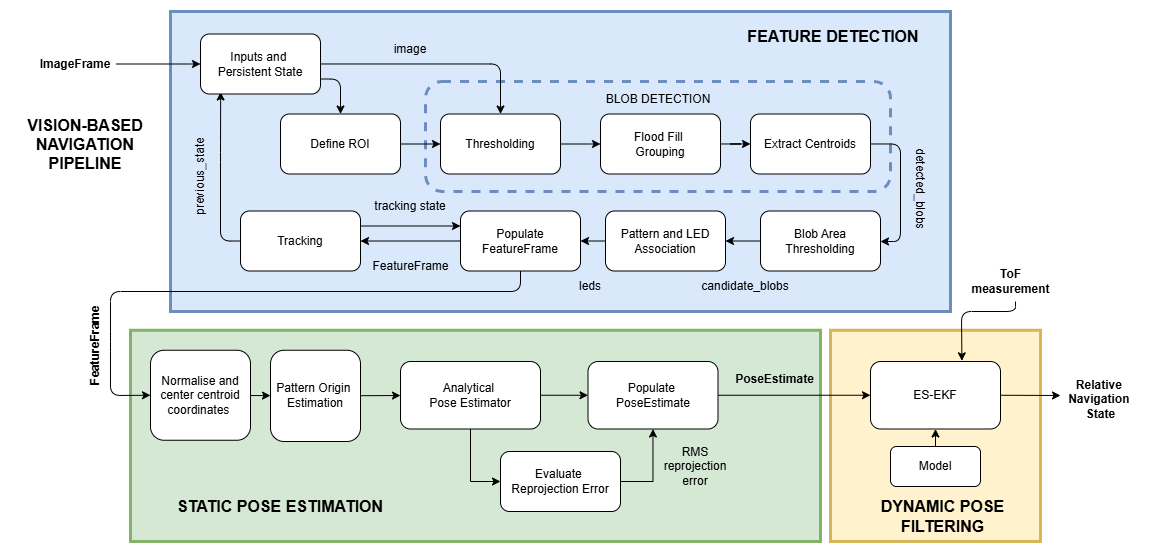

The diagram above was exported from draw.io. Its source (the exported page's mxGraphModel, read from the mxfile embedded in the PNG):
<mxGraphModel dx="2800" dy="708" grid="1" gridSize="10" guides="1" tooltips="1" connect="1" arrows="1" fold="1" page="1" pageScale="1" pageWidth="1169" pageHeight="1654" math="1" shadow="0">
  <root>
    <mxCell id="0" />
    <mxCell id="1" parent="0" />
    <mxCell id="22" value="" style="rounded=0;whiteSpace=wrap;html=1;movable=1;resizable=1;rotatable=1;deletable=1;editable=1;locked=0;connectable=1;fillColor=#fff2cc;strokeColor=#d6b656;strokeWidth=3;" vertex="1" parent="1">
      <mxGeometry x="640" y="408.75" width="210" height="211.25" as="geometry" />
    </mxCell>
    <mxCell id="EJSsyQ930u-mwmOyerHF-25" value="" style="rounded=0;whiteSpace=wrap;html=1;movable=1;resizable=1;rotatable=1;deletable=1;editable=1;locked=0;connectable=1;fillColor=#dae8fc;strokeColor=#6c8ebf;strokeWidth=3;" parent="1" vertex="1">
      <mxGeometry x="-20" y="90" width="780" height="300" as="geometry" />
    </mxCell>
    <mxCell id="EJSsyQ930u-mwmOyerHF-24" value="" style="rounded=0;whiteSpace=wrap;html=1;movable=1;resizable=1;rotatable=1;deletable=1;editable=1;locked=0;connectable=1;fillColor=#d5e8d4;strokeColor=#82b366;strokeWidth=3;" parent="1" vertex="1">
      <mxGeometry x="-60" y="408.75" width="690" height="211.25" as="geometry" />
    </mxCell>
    <mxCell id="re5Zh0GxqKLiEjOIPOEq-49" value="" style="rounded=1;whiteSpace=wrap;html=1;dashed=1;labelBackgroundColor=none;fillColor=#dae8fc;strokeColor=#6c8ebf;strokeWidth=3;perimeterSpacing=0;" parent="1" vertex="1">
      <mxGeometry x="235" y="160" width="465" height="110" as="geometry" />
    </mxCell>
    <mxCell id="re5Zh0GxqKLiEjOIPOEq-3" value="" style="edgeStyle=orthogonalEdgeStyle;rounded=0;orthogonalLoop=1;jettySize=auto;html=1;labelBackgroundColor=none;fontColor=default;" parent="1" source="re5Zh0GxqKLiEjOIPOEq-1" target="re5Zh0GxqKLiEjOIPOEq-2" edge="1">
      <mxGeometry relative="1" as="geometry" />
    </mxCell>
    <mxCell id="re5Zh0GxqKLiEjOIPOEq-1" value="Flood Fill&amp;nbsp;&lt;div&gt;Grouping&lt;/div&gt;" style="rounded=1;whiteSpace=wrap;html=1;labelBackgroundColor=none;" parent="1" vertex="1">
      <mxGeometry x="410" y="192.5" width="120" height="60" as="geometry" />
    </mxCell>
    <mxCell id="re5Zh0GxqKLiEjOIPOEq-5" value="" style="edgeStyle=orthogonalEdgeStyle;rounded=1;orthogonalLoop=1;jettySize=auto;html=1;labelBackgroundColor=none;fontColor=default;curved=0;entryX=1;entryY=0.5;entryDx=0;entryDy=0;" parent="1" source="re5Zh0GxqKLiEjOIPOEq-2" target="re5Zh0GxqKLiEjOIPOEq-4" edge="1">
      <mxGeometry relative="1" as="geometry">
        <Array as="points">
          <mxPoint x="710" y="223" />
          <mxPoint x="710" y="320" />
          <mxPoint x="690" y="320" />
        </Array>
      </mxGeometry>
    </mxCell>
    <mxCell id="re5Zh0GxqKLiEjOIPOEq-2" value="Extract Centroids" style="rounded=1;whiteSpace=wrap;html=1;labelBackgroundColor=none;" parent="1" vertex="1">
      <mxGeometry x="560" y="192.5" width="120" height="60" as="geometry" />
    </mxCell>
    <mxCell id="7" style="edgeStyle=none;html=1;exitX=0;exitY=0.5;exitDx=0;exitDy=0;" edge="1" parent="1" source="re5Zh0GxqKLiEjOIPOEq-4" target="re5Zh0GxqKLiEjOIPOEq-6">
      <mxGeometry relative="1" as="geometry" />
    </mxCell>
    <mxCell id="re5Zh0GxqKLiEjOIPOEq-4" value="Blob Area Thresholding" style="rounded=1;whiteSpace=wrap;html=1;labelBackgroundColor=none;" parent="1" vertex="1">
      <mxGeometry x="570" y="289.5" width="120" height="60" as="geometry" />
    </mxCell>
    <mxCell id="8" style="edgeStyle=none;html=1;exitX=0;exitY=0.5;exitDx=0;exitDy=0;" edge="1" parent="1" source="re5Zh0GxqKLiEjOIPOEq-6" target="re5Zh0GxqKLiEjOIPOEq-10">
      <mxGeometry relative="1" as="geometry" />
    </mxCell>
    <mxCell id="re5Zh0GxqKLiEjOIPOEq-6" value="Pattern and LED Association" style="rounded=1;whiteSpace=wrap;html=1;labelBackgroundColor=none;" parent="1" vertex="1">
      <mxGeometry x="415" y="289.5" width="120" height="60" as="geometry" />
    </mxCell>
    <mxCell id="re5Zh0GxqKLiEjOIPOEq-11" value="" style="edgeStyle=orthogonalEdgeStyle;rounded=1;orthogonalLoop=1;jettySize=auto;html=1;startArrow=classic;startFill=1;endArrow=none;endFill=0;labelBackgroundColor=none;fontColor=default;curved=0;entryX=0;entryY=0.5;entryDx=0;entryDy=0;" parent="1" source="re5Zh0GxqKLiEjOIPOEq-8" target="re5Zh0GxqKLiEjOIPOEq-10" edge="1">
      <mxGeometry relative="1" as="geometry" />
    </mxCell>
    <mxCell id="re5Zh0GxqKLiEjOIPOEq-40" style="edgeStyle=orthogonalEdgeStyle;rounded=1;orthogonalLoop=1;jettySize=auto;html=1;exitX=0;exitY=0.5;exitDx=0;exitDy=0;entryX=0.168;entryY=0.967;entryDx=0;entryDy=0;labelBackgroundColor=none;fontColor=default;curved=0;entryPerimeter=0;" parent="1" source="re5Zh0GxqKLiEjOIPOEq-8" target="re5Zh0GxqKLiEjOIPOEq-12" edge="1">
      <mxGeometry relative="1" as="geometry" />
    </mxCell>
    <mxCell id="re5Zh0GxqKLiEjOIPOEq-55" style="edgeStyle=orthogonalEdgeStyle;rounded=1;orthogonalLoop=1;jettySize=auto;html=1;exitX=1;exitY=0.25;exitDx=0;exitDy=0;entryX=0;entryY=0.25;entryDx=0;entryDy=0;labelBackgroundColor=none;fontColor=default;curved=0;" parent="1" source="re5Zh0GxqKLiEjOIPOEq-8" target="re5Zh0GxqKLiEjOIPOEq-10" edge="1">
      <mxGeometry relative="1" as="geometry" />
    </mxCell>
    <mxCell id="re5Zh0GxqKLiEjOIPOEq-8" value="Tracking" style="rounded=1;whiteSpace=wrap;html=1;labelBackgroundColor=none;" parent="1" vertex="1">
      <mxGeometry x="50" y="289.5" width="120" height="60" as="geometry" />
    </mxCell>
    <mxCell id="re5Zh0GxqKLiEjOIPOEq-10" value="Populate FeatureFrame" style="rounded=1;whiteSpace=wrap;html=1;labelBackgroundColor=none;" parent="1" vertex="1">
      <mxGeometry x="270" y="289.5" width="120" height="60" as="geometry" />
    </mxCell>
    <mxCell id="re5Zh0GxqKLiEjOIPOEq-33" style="edgeStyle=orthogonalEdgeStyle;rounded=1;orthogonalLoop=1;jettySize=auto;html=1;entryX=0.5;entryY=0;entryDx=0;entryDy=0;labelBackgroundColor=none;fontColor=default;curved=0;" parent="1" source="re5Zh0GxqKLiEjOIPOEq-12" target="re5Zh0GxqKLiEjOIPOEq-20" edge="1">
      <mxGeometry relative="1" as="geometry" />
    </mxCell>
    <mxCell id="re5Zh0GxqKLiEjOIPOEq-48" style="edgeStyle=orthogonalEdgeStyle;rounded=1;orthogonalLoop=1;jettySize=auto;html=1;exitX=1;exitY=0.75;exitDx=0;exitDy=0;labelBackgroundColor=none;fontColor=default;curved=0;" parent="1" source="re5Zh0GxqKLiEjOIPOEq-12" target="re5Zh0GxqKLiEjOIPOEq-13" edge="1">
      <mxGeometry relative="1" as="geometry" />
    </mxCell>
    <mxCell id="re5Zh0GxqKLiEjOIPOEq-12" value="Inputs and&amp;nbsp;&lt;div&gt;Persistent State&lt;/div&gt;" style="rounded=1;whiteSpace=wrap;html=1;labelBackgroundColor=none;" parent="1" vertex="1">
      <mxGeometry x="10" y="112.5" width="120" height="60" as="geometry" />
    </mxCell>
    <mxCell id="3" style="edgeStyle=none;html=1;exitX=1;exitY=0.5;exitDx=0;exitDy=0;" edge="1" parent="1" source="re5Zh0GxqKLiEjOIPOEq-13" target="re5Zh0GxqKLiEjOIPOEq-20">
      <mxGeometry relative="1" as="geometry" />
    </mxCell>
    <mxCell id="re5Zh0GxqKLiEjOIPOEq-13" value="Define ROI" style="rounded=1;whiteSpace=wrap;html=1;labelBackgroundColor=none;" parent="1" vertex="1">
      <mxGeometry x="90" y="192.5" width="120" height="60" as="geometry" />
    </mxCell>
    <mxCell id="re5Zh0GxqKLiEjOIPOEq-21" value="" style="edgeStyle=orthogonalEdgeStyle;rounded=0;orthogonalLoop=1;jettySize=auto;html=1;labelBackgroundColor=none;fontColor=default;" parent="1" source="re5Zh0GxqKLiEjOIPOEq-20" target="re5Zh0GxqKLiEjOIPOEq-1" edge="1">
      <mxGeometry relative="1" as="geometry" />
    </mxCell>
    <mxCell id="re5Zh0GxqKLiEjOIPOEq-20" value="Thresholding" style="rounded=1;whiteSpace=wrap;html=1;labelBackgroundColor=none;" parent="1" vertex="1">
      <mxGeometry x="250" y="192.5" width="120" height="60" as="geometry" />
    </mxCell>
    <mxCell id="re5Zh0GxqKLiEjOIPOEq-27" style="edgeStyle=orthogonalEdgeStyle;rounded=0;orthogonalLoop=1;jettySize=auto;html=1;exitX=0.5;exitY=1;exitDx=0;exitDy=0;labelBackgroundColor=none;fontColor=default;" parent="1" edge="1">
      <mxGeometry relative="1" as="geometry">
        <mxPoint x="90" y="302.5" as="sourcePoint" />
        <mxPoint x="90" y="302.5" as="targetPoint" />
      </mxGeometry>
    </mxCell>
    <mxCell id="re5Zh0GxqKLiEjOIPOEq-34" value="image" style="text;html=1;whiteSpace=wrap;strokeColor=none;fillColor=none;align=center;verticalAlign=middle;rounded=0;labelBackgroundColor=none;" parent="1" vertex="1">
      <mxGeometry x="190" y="112.5" width="60" height="30" as="geometry" />
    </mxCell>
    <mxCell id="re5Zh0GxqKLiEjOIPOEq-35" value="detected_blobs" style="text;html=1;whiteSpace=wrap;strokeColor=none;fillColor=none;align=center;verticalAlign=middle;rounded=0;labelBackgroundColor=none;rotation=90;" parent="1" vertex="1">
      <mxGeometry x="700" y="252.5" width="60" height="30" as="geometry" />
    </mxCell>
    <mxCell id="re5Zh0GxqKLiEjOIPOEq-37" value="candidate_blobs" style="text;html=1;whiteSpace=wrap;strokeColor=none;fillColor=none;align=center;verticalAlign=middle;rounded=0;labelBackgroundColor=none;" parent="1" vertex="1">
      <mxGeometry x="525" y="349.5" width="60" height="30" as="geometry" />
    </mxCell>
    <mxCell id="re5Zh0GxqKLiEjOIPOEq-41" value="" style="endArrow=classic;html=1;rounded=0;entryX=0;entryY=0.5;entryDx=0;entryDy=0;labelBackgroundColor=none;fontColor=default;exitX=1;exitY=0.5;exitDx=0;exitDy=0;" parent="1" source="re5Zh0GxqKLiEjOIPOEq-43" target="re5Zh0GxqKLiEjOIPOEq-12" edge="1">
      <mxGeometry width="50" height="50" relative="1" as="geometry">
        <mxPoint x="-70" y="142.5" as="sourcePoint" />
        <mxPoint x="20" y="102.5" as="targetPoint" />
      </mxGeometry>
    </mxCell>
    <mxCell id="re5Zh0GxqKLiEjOIPOEq-43" value="ImageFrame" style="text;html=1;whiteSpace=wrap;strokeColor=none;fillColor=none;align=center;verticalAlign=middle;rounded=0;labelBackgroundColor=none;fontStyle=1" parent="1" vertex="1">
      <mxGeometry x="-154.5" y="127.5" width="80" height="30" as="geometry" />
    </mxCell>
    <mxCell id="re5Zh0GxqKLiEjOIPOEq-45" value="FeatureFrame" style="text;html=1;whiteSpace=wrap;strokeColor=none;fillColor=none;align=center;verticalAlign=middle;rounded=0;labelBackgroundColor=none;fontStyle=1;rotation=-90;" parent="1" vertex="1">
      <mxGeometry x="-140" y="408.75" width="90" height="30" as="geometry" />
    </mxCell>
    <mxCell id="re5Zh0GxqKLiEjOIPOEq-56" value="tracking state" style="text;html=1;whiteSpace=wrap;strokeColor=none;fillColor=none;align=center;verticalAlign=middle;rounded=0;labelBackgroundColor=none;" parent="1" vertex="1">
      <mxGeometry x="180" y="270" width="80" height="30" as="geometry" />
    </mxCell>
    <mxCell id="re5Zh0GxqKLiEjOIPOEq-57" value="leds" style="text;html=1;whiteSpace=wrap;strokeColor=none;fillColor=none;align=center;verticalAlign=middle;rounded=0;labelBackgroundColor=none;" parent="1" vertex="1">
      <mxGeometry x="370" y="349.5" width="60" height="30" as="geometry" />
    </mxCell>
    <mxCell id="re5Zh0GxqKLiEjOIPOEq-61" value="previous_state" style="text;html=1;whiteSpace=wrap;strokeColor=none;fillColor=none;align=center;verticalAlign=middle;rounded=0;rotation=-90;" parent="1" vertex="1">
      <mxGeometry x="-20" y="240" width="60" height="30" as="geometry" />
    </mxCell>
    <mxCell id="re5Zh0GxqKLiEjOIPOEq-67" value="&lt;font style=&quot;font-size: 16px;&quot;&gt;&lt;b&gt;FEATURE DETECTION&lt;/b&gt;&lt;/font&gt;" style="text;html=1;whiteSpace=wrap;strokeColor=none;fillColor=none;align=center;verticalAlign=middle;rounded=0;" parent="1" vertex="1">
      <mxGeometry x="527.5" y="100" width="230" height="30" as="geometry" />
    </mxCell>
    <mxCell id="EJSsyQ930u-mwmOyerHF-17" value="" style="edgeStyle=orthogonalEdgeStyle;rounded=0;orthogonalLoop=1;jettySize=auto;html=1;exitX=1;exitY=0.5;exitDx=0;exitDy=0;" parent="1" source="EJSsyQ930u-mwmOyerHF-6" target="EJSsyQ930u-mwmOyerHF-7" edge="1">
      <mxGeometry relative="1" as="geometry" />
    </mxCell>
    <mxCell id="EJSsyQ930u-mwmOyerHF-6" value="Evaluate&amp;nbsp;&lt;div&gt;Reprojection Error&lt;/div&gt;" style="rounded=1;whiteSpace=wrap;html=1;labelBackgroundColor=none;" parent="1" vertex="1">
      <mxGeometry x="310" y="530" width="120" height="60" as="geometry" />
    </mxCell>
    <mxCell id="25" value="" style="edgeStyle=none;html=1;" edge="1" parent="1" source="EJSsyQ930u-mwmOyerHF-7" target="24">
      <mxGeometry relative="1" as="geometry" />
    </mxCell>
    <mxCell id="EJSsyQ930u-mwmOyerHF-7" value="Populate&amp;nbsp;&lt;div&gt;PoseEstimate&lt;/div&gt;" style="rounded=1;whiteSpace=wrap;html=1;labelBackgroundColor=none;" parent="1" vertex="1">
      <mxGeometry x="397.5" y="440" width="130" height="67.5" as="geometry" />
    </mxCell>
    <mxCell id="14" value="" style="edgeStyle=none;html=1;" edge="1" parent="1" source="EJSsyQ930u-mwmOyerHF-8" target="11">
      <mxGeometry relative="1" as="geometry" />
    </mxCell>
    <mxCell id="EJSsyQ930u-mwmOyerHF-8" value="Normalise and center centroid coordinates&amp;nbsp;" style="rounded=1;whiteSpace=wrap;html=1;labelBackgroundColor=none;" parent="1" vertex="1">
      <mxGeometry x="-40" y="428.75" width="100" height="90" as="geometry" />
    </mxCell>
    <mxCell id="EJSsyQ930u-mwmOyerHF-16" value="" style="edgeStyle=orthogonalEdgeStyle;rounded=0;orthogonalLoop=1;jettySize=auto;html=1;exitX=0.5;exitY=1;exitDx=0;exitDy=0;entryX=0;entryY=0.5;entryDx=0;entryDy=0;" parent="1" source="12" target="EJSsyQ930u-mwmOyerHF-6" edge="1">
      <mxGeometry relative="1" as="geometry">
        <mxPoint x="599.5" y="480.04761904761904" as="sourcePoint" />
      </mxGeometry>
    </mxCell>
    <mxCell id="EJSsyQ930u-mwmOyerHF-20" value="PoseEstimate" style="text;html=1;whiteSpace=wrap;strokeColor=none;fillColor=none;align=center;verticalAlign=middle;rounded=0;labelBackgroundColor=none;fontStyle=1" parent="1" vertex="1">
      <mxGeometry x="530" y="442.5" width="109" height="30" as="geometry" />
    </mxCell>
    <mxCell id="EJSsyQ930u-mwmOyerHF-22" value="&lt;span style=&quot;font-size: 16px;&quot;&gt;&lt;b&gt;STATIC POSE ESTIMATION&lt;/b&gt;&lt;/span&gt;" style="text;html=1;whiteSpace=wrap;strokeColor=none;fillColor=none;align=center;verticalAlign=middle;rounded=0;" parent="1" vertex="1">
      <mxGeometry x="-40" y="570" width="260" height="30" as="geometry" />
    </mxCell>
    <mxCell id="EJSsyQ930u-mwmOyerHF-33" value="RMS reprojection error" style="text;html=1;whiteSpace=wrap;strokeColor=none;fillColor=none;align=center;verticalAlign=middle;rounded=0;" parent="1" vertex="1">
      <mxGeometry x="475" y="530" width="60" height="30" as="geometry" />
    </mxCell>
    <mxCell id="EJSsyQ930u-mwmOyerHF-36" value="&lt;span style=&quot;font-size: 16px;&quot;&gt;&lt;b&gt;VISION-BASED NAVIGATION&lt;/b&gt;&lt;/span&gt;&lt;div&gt;&lt;span style=&quot;font-size: 16px;&quot;&gt;&lt;b&gt;PIPELINE&lt;/b&gt;&lt;/span&gt;&lt;/div&gt;" style="text;html=1;whiteSpace=wrap;strokeColor=none;fillColor=none;align=center;verticalAlign=middle;rounded=0;" parent="1" vertex="1">
      <mxGeometry x="-180" y="207.82" width="150" height="30" as="geometry" />
    </mxCell>
    <mxCell id="9" value="FeatureFrame" style="text;html=1;align=center;verticalAlign=middle;resizable=0;points=[];autosize=1;strokeColor=none;fillColor=none;" vertex="1" parent="1">
      <mxGeometry x="170" y="330" width="100" height="30" as="geometry" />
    </mxCell>
    <mxCell id="13" value="" style="edgeStyle=none;html=1;" edge="1" parent="1" source="11" target="12">
      <mxGeometry relative="1" as="geometry" />
    </mxCell>
    <mxCell id="11" value="Pattern Origin&amp;nbsp;&lt;div&gt;Estimation&lt;/div&gt;" style="rounded=1;whiteSpace=wrap;html=1;labelBackgroundColor=none;" vertex="1" parent="1">
      <mxGeometry x="80" y="428.75" width="90" height="91.25" as="geometry" />
    </mxCell>
    <mxCell id="15" style="edgeStyle=none;html=1;entryX=0;entryY=0.5;entryDx=0;entryDy=0;" edge="1" parent="1" source="12" target="EJSsyQ930u-mwmOyerHF-7">
      <mxGeometry relative="1" as="geometry" />
    </mxCell>
    <mxCell id="12" value="Analytical&amp;nbsp;&lt;div&gt;Pose Estimator&lt;/div&gt;" style="rounded=1;whiteSpace=wrap;html=1;labelBackgroundColor=none;" vertex="1" parent="1">
      <mxGeometry x="210" y="440" width="140" height="67.5" as="geometry" />
    </mxCell>
    <mxCell id="18" value="" style="endArrow=classic;html=1;rounded=1;labelBackgroundColor=none;fontColor=default;exitX=0.5;exitY=1;exitDx=0;exitDy=0;entryX=0;entryY=0.5;entryDx=0;entryDy=0;curved=0;" edge="1" parent="1" source="re5Zh0GxqKLiEjOIPOEq-10" target="EJSsyQ930u-mwmOyerHF-8">
      <mxGeometry width="50" height="50" relative="1" as="geometry">
        <mxPoint x="-180" y="380" as="sourcePoint" />
        <mxPoint x="-120" y="500" as="targetPoint" />
        <Array as="points">
          <mxPoint x="330" y="370" />
          <mxPoint x="-80" y="370" />
          <mxPoint x="-80" y="420" />
          <mxPoint x="-80" y="474" />
        </Array>
      </mxGeometry>
    </mxCell>
    <mxCell id="19" value="BLOB DETECTION" style="text;html=1;whiteSpace=wrap;strokeColor=none;fillColor=none;align=center;verticalAlign=middle;rounded=0;labelBackgroundColor=none;" vertex="1" parent="1">
      <mxGeometry x="407.5" y="162.5" width="120" height="30" as="geometry" />
    </mxCell>
    <mxCell id="23" value="&lt;span style=&quot;font-size: 16px;&quot;&gt;&lt;b&gt;DYNAMIC POSE FILTERING&lt;/b&gt;&lt;/span&gt;" style="text;html=1;whiteSpace=wrap;strokeColor=none;fillColor=none;align=center;verticalAlign=middle;rounded=0;" vertex="1" parent="1">
      <mxGeometry x="655" y="580" width="195" height="30" as="geometry" />
    </mxCell>
    <mxCell id="31" style="edgeStyle=none;html=1;exitX=1;exitY=0.5;exitDx=0;exitDy=0;" edge="1" parent="1" source="24">
      <mxGeometry relative="1" as="geometry">
        <mxPoint x="870" y="474" as="targetPoint" />
        <mxPoint x="860" y="490.58" as="sourcePoint" />
      </mxGeometry>
    </mxCell>
    <mxCell id="24" value="ES-EKF" style="rounded=1;whiteSpace=wrap;html=1;labelBackgroundColor=none;" vertex="1" parent="1">
      <mxGeometry x="680" y="440" width="130" height="67.5" as="geometry" />
    </mxCell>
    <mxCell id="27" value="" style="endArrow=classic;html=1;rounded=1;entryX=0.703;entryY=-0.01;entryDx=0;entryDy=0;labelBackgroundColor=none;fontColor=default;curved=0;entryPerimeter=0;" edge="1" parent="1" target="24">
      <mxGeometry width="50" height="50" relative="1" as="geometry">
        <mxPoint x="825" y="380" as="sourcePoint" />
        <mxPoint x="914" y="344.44" as="targetPoint" />
        <Array as="points">
          <mxPoint x="825" y="390" />
          <mxPoint x="771" y="390" />
        </Array>
      </mxGeometry>
    </mxCell>
    <mxCell id="28" value="&lt;b&gt;ToF&lt;/b&gt;&lt;div&gt;&lt;b&gt;measurement&lt;/b&gt;&lt;/div&gt;" style="text;html=1;align=center;verticalAlign=middle;resizable=0;points=[];autosize=1;strokeColor=none;fillColor=none;" vertex="1" parent="1">
      <mxGeometry x="770" y="339.5" width="100" height="40" as="geometry" />
    </mxCell>
    <mxCell id="30" style="edgeStyle=none;html=1;exitX=0.5;exitY=0;exitDx=0;exitDy=0;entryX=0.5;entryY=1;entryDx=0;entryDy=0;" edge="1" parent="1" source="29" target="24">
      <mxGeometry relative="1" as="geometry" />
    </mxCell>
    <mxCell id="29" value="Model" style="rounded=1;whiteSpace=wrap;html=1;labelBackgroundColor=none;" vertex="1" parent="1">
      <mxGeometry x="700" y="525" width="90" height="40" as="geometry" />
    </mxCell>
    <mxCell id="32" value="&lt;b&gt;Relative&amp;nbsp;&lt;/b&gt;&lt;div&gt;&lt;b&gt;Navigation&amp;nbsp;&lt;/b&gt;&lt;/div&gt;&lt;div&gt;&lt;b&gt;State&lt;/b&gt;&lt;/div&gt;" style="text;html=1;align=center;verticalAlign=middle;resizable=0;points=[];autosize=1;strokeColor=none;fillColor=none;" vertex="1" parent="1">
      <mxGeometry x="865" y="447.5" width="90" height="60" as="geometry" />
    </mxCell>
  </root>
</mxGraphModel>